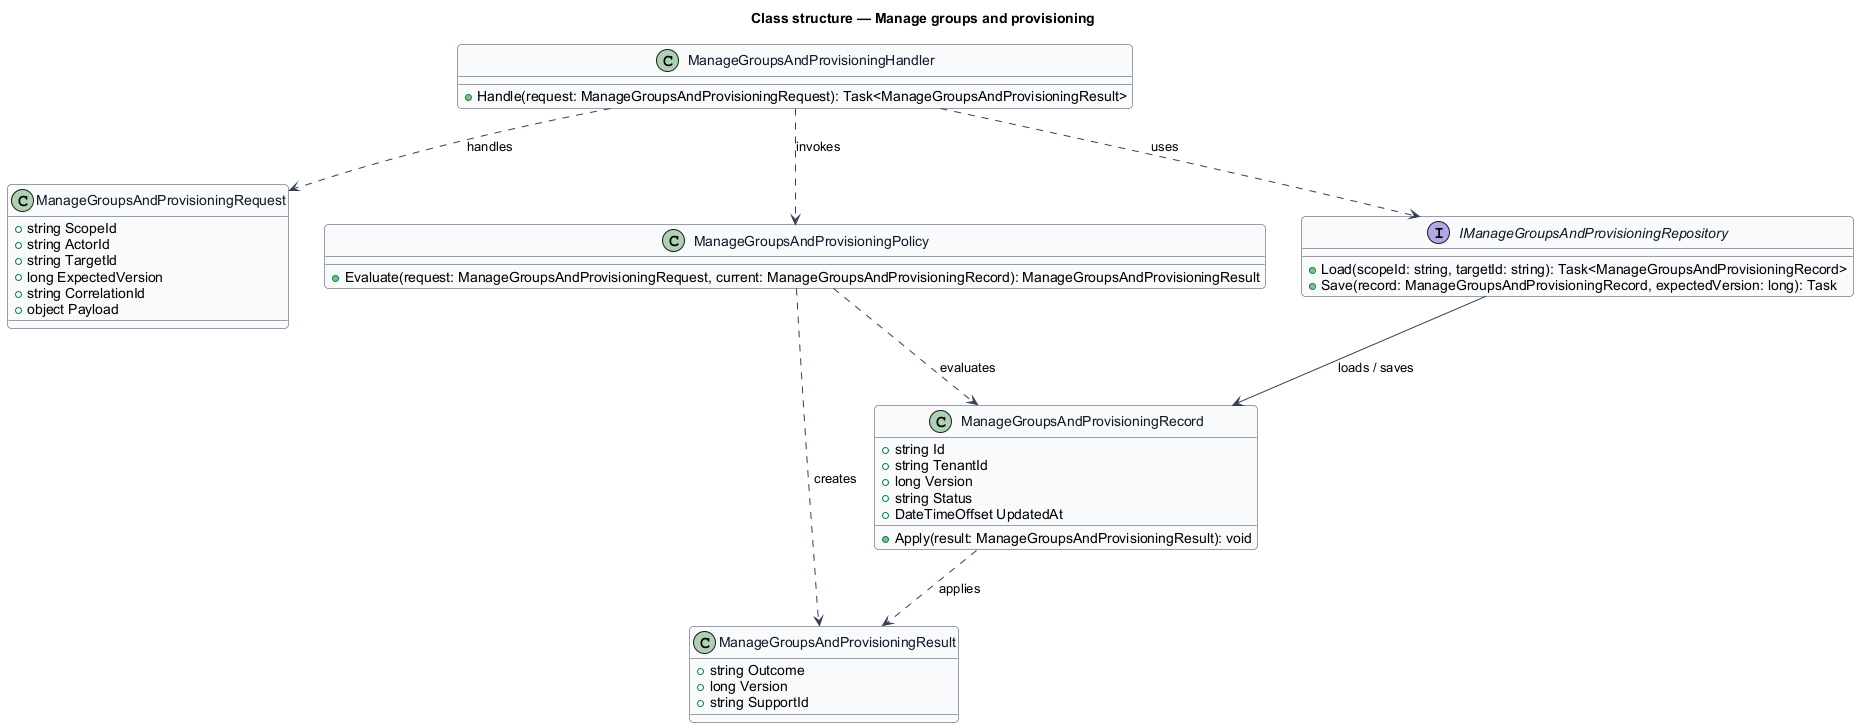

The diagram above was rendered by PlantUML. Its source (embedded in the PNG):
@startuml
skinparam backgroundColor #FFFFFF
skinparam shadowing false
skinparam roundcorner 8
skinparam defaultFontName Arial
skinparam ArrowColor #344054
skinparam class {
  BorderColor #344054
  FontColor #101828
  BackgroundColor #F9FAFB
}
title Class structure — Manage groups and provisioning

class ManageGroupsAndProvisioningRequest {
  +string ScopeId
  +string ActorId
  +string TargetId
  +long ExpectedVersion
  +string CorrelationId
  +object Payload
}

class ManageGroupsAndProvisioningResult {
  +string Outcome
  +long Version
  +string SupportId
}

class ManageGroupsAndProvisioningRecord {
  +string Id
  +string TenantId
  +long Version
  +string Status
  +DateTimeOffset UpdatedAt
  +Apply(result: ManageGroupsAndProvisioningResult): void
}

class ManageGroupsAndProvisioningPolicy {
  +Evaluate(request: ManageGroupsAndProvisioningRequest, current: ManageGroupsAndProvisioningRecord): ManageGroupsAndProvisioningResult
}

interface IManageGroupsAndProvisioningRepository {
  +Load(scopeId: string, targetId: string): Task<ManageGroupsAndProvisioningRecord>
  +Save(record: ManageGroupsAndProvisioningRecord, expectedVersion: long): Task
}

class ManageGroupsAndProvisioningHandler {
  +Handle(request: ManageGroupsAndProvisioningRequest): Task<ManageGroupsAndProvisioningResult>
}

ManageGroupsAndProvisioningHandler ..> ManageGroupsAndProvisioningRequest : handles
ManageGroupsAndProvisioningHandler ..> ManageGroupsAndProvisioningPolicy : invokes
ManageGroupsAndProvisioningHandler ..> IManageGroupsAndProvisioningRepository : uses
IManageGroupsAndProvisioningRepository --> ManageGroupsAndProvisioningRecord : loads / saves
ManageGroupsAndProvisioningPolicy ..> ManageGroupsAndProvisioningRecord : evaluates
ManageGroupsAndProvisioningPolicy ..> ManageGroupsAndProvisioningResult : creates
ManageGroupsAndProvisioningRecord ..> ManageGroupsAndProvisioningResult : applies
@enduml